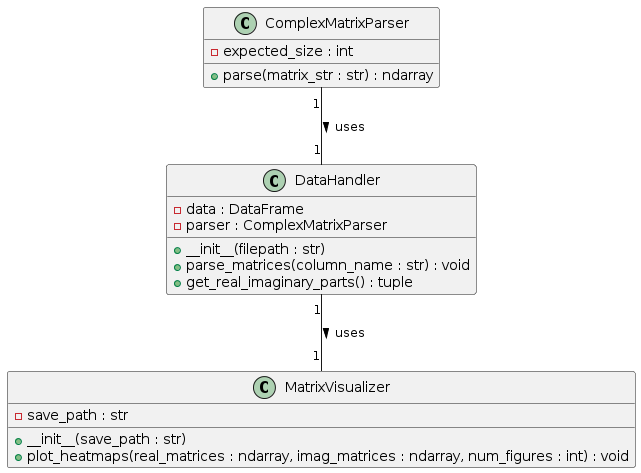

The diagram above was rendered by PlantUML. Its source (embedded in the PNG):
@startuml
class ComplexMatrixParser {
    - expected_size : int
    + parse(matrix_str : str) : ndarray
}

class DataHandler {
    - data : DataFrame
    - parser : ComplexMatrixParser
    + __init__(filepath : str)
    + parse_matrices(column_name : str) : void
    + get_real_imaginary_parts() : tuple
}

class MatrixVisualizer {
    - save_path : str
    + __init__(save_path : str)
    + plot_heatmaps(real_matrices : ndarray, imag_matrices : ndarray, num_figures : int) : void
}

ComplexMatrixParser "1" -- "1" DataHandler : > uses
DataHandler "1" -- "1" MatrixVisualizer : > uses
@enduml